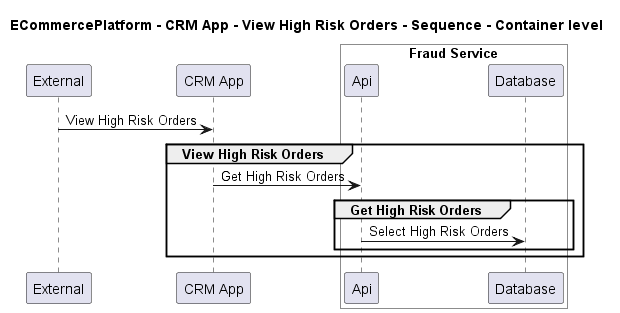

The diagram above was rendered by PlantUML. Its source (embedded in the PNG):
@startuml
!pragma layout smetana

title ECommercePlatform - CRM App - View High Risk Orders - Sequence - Container level

participant "External" as C4InterFlow.SoftwareSystems.ExternalSystem
participant "CRM App" as ECommercePlatform.SoftwareSystems.CRMApp

box "Fraud Service" #White
    participant "Api" as ECommercePlatform.SoftwareSystems.FraudService.Containers.Api
    participant "Database" as ECommercePlatform.SoftwareSystems.FraudService.Containers.Database
end box


C4InterFlow.SoftwareSystems.ExternalSystem -> ECommercePlatform.SoftwareSystems.CRMApp : View High Risk Orders
group View High Risk Orders
ECommercePlatform.SoftwareSystems.CRMApp -> ECommercePlatform.SoftwareSystems.FraudService.Containers.Api : Get High Risk Orders
group Get High Risk Orders
ECommercePlatform.SoftwareSystems.FraudService.Containers.Api -> ECommercePlatform.SoftwareSystems.FraudService.Containers.Database : Select High Risk Orders
end
end


@enduml